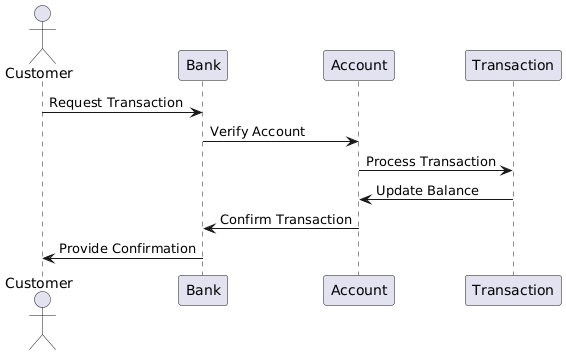

The diagram above was rendered by PlantUML. Its source (embedded in the PNG):
@startuml
actor Customer
participant Bank
participant Account
participant Transaction

Customer -> Bank: Request Transaction
Bank -> Account: Verify Account
Account -> Transaction: Process Transaction
Transaction -> Account: Update Balance
Account -> Bank: Confirm Transaction
Bank -> Customer: Provide Confirmation
@enduml